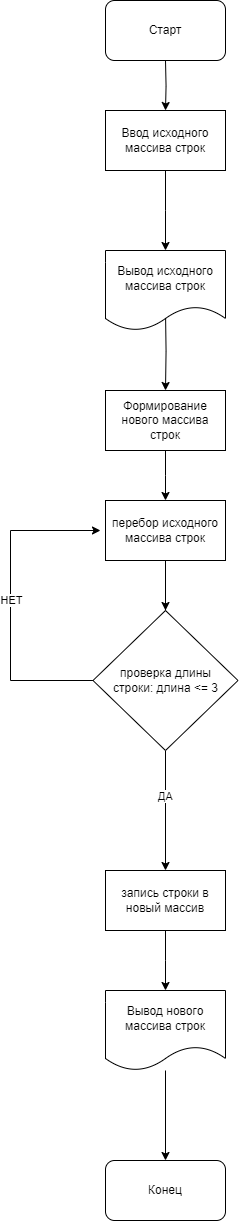

The diagram above was exported from draw.io. Its source (the exported page's mxGraphModel, read from the mxfile embedded in the PNG):
<mxGraphModel dx="1051" dy="1256" grid="1" gridSize="10" guides="1" tooltips="1" connect="1" arrows="1" fold="1" page="1" pageScale="1" pageWidth="850" pageHeight="1100" math="0" shadow="0">
  <root>
    <mxCell id="0" />
    <mxCell id="1" parent="0" />
    <mxCell id="LuacRAJrv1x_D5dicagy-3" value="" style="edgeStyle=orthogonalEdgeStyle;rounded=0;orthogonalLoop=1;jettySize=auto;html=1;" edge="1" parent="1" target="LuacRAJrv1x_D5dicagy-2">
      <mxGeometry relative="1" as="geometry">
        <mxPoint x="425" y="120" as="sourcePoint" />
      </mxGeometry>
    </mxCell>
    <mxCell id="LuacRAJrv1x_D5dicagy-7" value="" style="edgeStyle=orthogonalEdgeStyle;rounded=0;orthogonalLoop=1;jettySize=auto;html=1;" edge="1" parent="1" source="LuacRAJrv1x_D5dicagy-2">
      <mxGeometry relative="1" as="geometry">
        <mxPoint x="425" y="310" as="targetPoint" />
      </mxGeometry>
    </mxCell>
    <mxCell id="LuacRAJrv1x_D5dicagy-2" value="Ввод исходного массива строк" style="whiteSpace=wrap;html=1;" vertex="1" parent="1">
      <mxGeometry x="365" y="170" width="120" height="60" as="geometry" />
    </mxCell>
    <mxCell id="LuacRAJrv1x_D5dicagy-4" value="Старт" style="rounded=1;whiteSpace=wrap;html=1;" vertex="1" parent="1">
      <mxGeometry x="365" y="60" width="120" height="60" as="geometry" />
    </mxCell>
    <mxCell id="LuacRAJrv1x_D5dicagy-9" value="" style="edgeStyle=orthogonalEdgeStyle;rounded=0;orthogonalLoop=1;jettySize=auto;html=1;" edge="1" parent="1" target="LuacRAJrv1x_D5dicagy-8">
      <mxGeometry relative="1" as="geometry">
        <mxPoint x="425" y="370" as="sourcePoint" />
      </mxGeometry>
    </mxCell>
    <mxCell id="LuacRAJrv1x_D5dicagy-18" value="" style="edgeStyle=orthogonalEdgeStyle;rounded=0;orthogonalLoop=1;jettySize=auto;html=1;" edge="1" parent="1" source="LuacRAJrv1x_D5dicagy-8">
      <mxGeometry relative="1" as="geometry">
        <mxPoint x="425" y="560" as="targetPoint" />
      </mxGeometry>
    </mxCell>
    <mxCell id="LuacRAJrv1x_D5dicagy-8" value="Формирование нового массива строк" style="whiteSpace=wrap;html=1;" vertex="1" parent="1">
      <mxGeometry x="365" y="450" width="120" height="60" as="geometry" />
    </mxCell>
    <mxCell id="LuacRAJrv1x_D5dicagy-13" value="" style="edgeStyle=orthogonalEdgeStyle;rounded=0;orthogonalLoop=1;jettySize=auto;html=1;" edge="1" parent="1" source="LuacRAJrv1x_D5dicagy-10" target="LuacRAJrv1x_D5dicagy-12">
      <mxGeometry relative="1" as="geometry" />
    </mxCell>
    <mxCell id="LuacRAJrv1x_D5dicagy-10" value="Вывод нового массива строк " style="shape=document;whiteSpace=wrap;html=1;boundedLbl=1;" vertex="1" parent="1">
      <mxGeometry x="365" y="1050" width="120" height="80" as="geometry" />
    </mxCell>
    <mxCell id="LuacRAJrv1x_D5dicagy-12" value="Конец" style="rounded=1;whiteSpace=wrap;html=1;" vertex="1" parent="1">
      <mxGeometry x="365" y="1220" width="120" height="60" as="geometry" />
    </mxCell>
    <mxCell id="LuacRAJrv1x_D5dicagy-14" value="Вывод исходного массива строк" style="shape=document;whiteSpace=wrap;html=1;boundedLbl=1;" vertex="1" parent="1">
      <mxGeometry x="365" y="310" width="120" height="80" as="geometry" />
    </mxCell>
    <mxCell id="LuacRAJrv1x_D5dicagy-22" value="" style="edgeStyle=orthogonalEdgeStyle;rounded=0;orthogonalLoop=1;jettySize=auto;html=1;" edge="1" parent="1" target="LuacRAJrv1x_D5dicagy-21">
      <mxGeometry relative="1" as="geometry">
        <mxPoint x="425" y="700" as="sourcePoint" />
        <Array as="points">
          <mxPoint x="425" y="620" />
          <mxPoint x="426" y="620" />
          <mxPoint x="426" y="741" />
          <mxPoint x="425" y="741" />
        </Array>
      </mxGeometry>
    </mxCell>
    <mxCell id="LuacRAJrv1x_D5dicagy-25" value="" style="edgeStyle=orthogonalEdgeStyle;rounded=0;orthogonalLoop=1;jettySize=auto;html=1;" edge="1" parent="1" source="LuacRAJrv1x_D5dicagy-21" target="LuacRAJrv1x_D5dicagy-24">
      <mxGeometry relative="1" as="geometry" />
    </mxCell>
    <mxCell id="LuacRAJrv1x_D5dicagy-26" value="ДА" style="edgeLabel;html=1;align=center;verticalAlign=middle;resizable=0;points=[];" vertex="1" connectable="0" parent="LuacRAJrv1x_D5dicagy-25">
      <mxGeometry x="-0.2379" y="-1" relative="1" as="geometry">
        <mxPoint as="offset" />
      </mxGeometry>
    </mxCell>
    <mxCell id="LuacRAJrv1x_D5dicagy-30" style="edgeStyle=orthogonalEdgeStyle;rounded=0;orthogonalLoop=1;jettySize=auto;html=1;exitX=0;exitY=0.5;exitDx=0;exitDy=0;" edge="1" parent="1" source="LuacRAJrv1x_D5dicagy-21">
      <mxGeometry relative="1" as="geometry">
        <mxPoint x="360" y="590" as="targetPoint" />
        <Array as="points">
          <mxPoint x="270" y="740" />
          <mxPoint x="270" y="590" />
        </Array>
      </mxGeometry>
    </mxCell>
    <mxCell id="LuacRAJrv1x_D5dicagy-31" value="НЕТ" style="edgeLabel;html=1;align=center;verticalAlign=middle;resizable=0;points=[];" vertex="1" connectable="0" parent="LuacRAJrv1x_D5dicagy-30">
      <mxGeometry x="0.0117" relative="1" as="geometry">
        <mxPoint as="offset" />
      </mxGeometry>
    </mxCell>
    <mxCell id="LuacRAJrv1x_D5dicagy-21" value="проверка длины &lt;br&gt;строки: длина &amp;lt;= 3" style="rhombus;whiteSpace=wrap;html=1;" vertex="1" parent="1">
      <mxGeometry x="352.5" y="670" width="145" height="140" as="geometry" />
    </mxCell>
    <mxCell id="LuacRAJrv1x_D5dicagy-23" value="перебор исходного массива строк" style="rounded=0;whiteSpace=wrap;html=1;" vertex="1" parent="1">
      <mxGeometry x="365" y="560" width="120" height="60" as="geometry" />
    </mxCell>
    <mxCell id="LuacRAJrv1x_D5dicagy-32" style="edgeStyle=orthogonalEdgeStyle;rounded=0;orthogonalLoop=1;jettySize=auto;html=1;" edge="1" parent="1" source="LuacRAJrv1x_D5dicagy-24">
      <mxGeometry relative="1" as="geometry">
        <mxPoint x="425" y="1050" as="targetPoint" />
      </mxGeometry>
    </mxCell>
    <mxCell id="LuacRAJrv1x_D5dicagy-24" value="запись строки в новый массив" style="whiteSpace=wrap;html=1;" vertex="1" parent="1">
      <mxGeometry x="365" y="930" width="120" height="60" as="geometry" />
    </mxCell>
  </root>
</mxGraphModel>